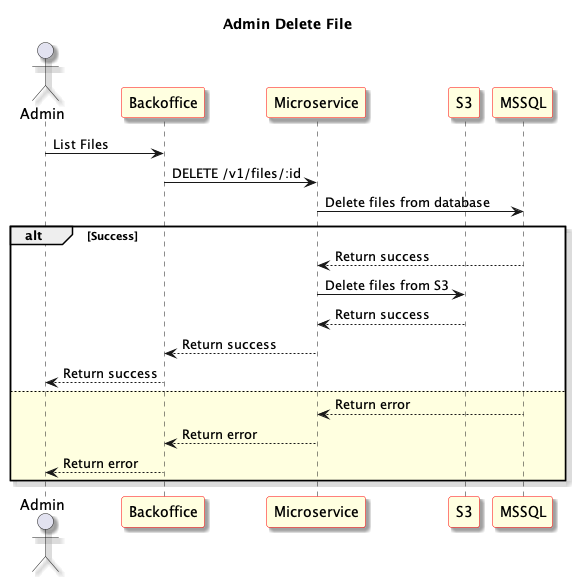

The diagram above was rendered by PlantUML. Its source (embedded in the PNG):
@startuml Admin Delete File
skinparam shadowing true
skinparam sequence {
	ParticipantBackgroundColor LightYellow
	ParticipantBorderColor red
}
Title: Admin Delete File
actor "Admin" as User1
participant "Backoffice" as Frontend
participant "Microservice" as Microservice
participant "S3" as S3
participant "MSSQL" as Database

User1 -> Frontend: List Files

Frontend -> Microservice: DELETE /v1/files/:id

Microservice -> Database: Delete files from database

alt Success
	Database --> Microservice: Return success

	Microservice -> S3: Delete files from S3

	S3 --> Microservice: Return success

	Microservice --> Frontend: Return success

	Frontend --> User1: Return success
else #LightYellow
	Database --> Microservice: Return error

	Microservice --> Frontend: Return error

	Frontend --> User1: Return error
end


@enduml